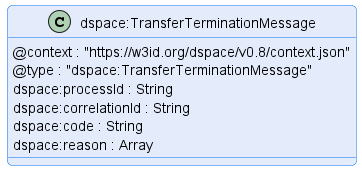

The diagram above was rendered by PlantUML. Its source (embedded in the PNG):
@startuml "transfer-termination-message"
!pragma layout smetana

!include ../../../common/style/diagram.styles.puml

hide empty description


class "dspace:TransferTerminationMessage" {
    @context : "https://w3id.org/dspace/v0.8/context.json"
    @type : "dspace:TransferTerminationMessage"
    dspace:processId : String
    dspace:correlationId : String
    dspace:code : String
    dspace:reason : Array
}

@enduml